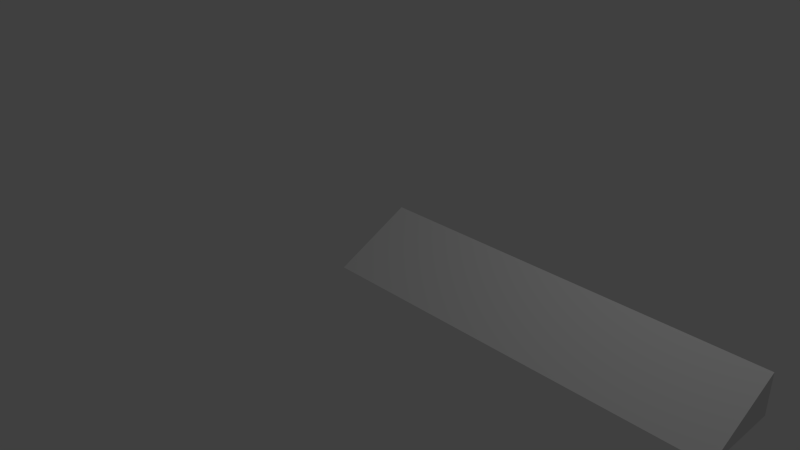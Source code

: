 # Source: 1x5_trojuholnik.blend  (saved by Blender 2.66.1; exported with 4.5.12 LTS)
import bpy
from mathutils import Matrix  # noqa: F401  (used for matrix-valued properties, if any)

bpy.ops.wm.read_factory_settings(use_empty=True)
scene = bpy.context.scene
scene.name = 'Scene'

# ---- collections
col_collection_1 = bpy.data.collections.new('Collection 1'); scene.collection.children.link(col_collection_1)

# ---- materials (node trees are filled in below, after node groups)
mat_material = bpy.data.materials.new('Material')
mat_material.alpha_threshold = 0.0
mat_material.use_transparent_shadow = False
mat_material.roughness = 0.5
mat_material.line_color = (0.0, 0.0, 0.0, 1.0)

# ---- material node trees

# ---- world
world_world = bpy.data.worlds.new('World'); scene.world = world_world
world_world.color = (0.05088, 0.05088, 0.05088)
world_world.use_sun_shadow = False
world_world.sun_shadow_jitter_overblur = 0.0
world_world.cycles.sampling_method = 'MANUAL'
world_world.cycles.sample_map_resolution = 256

# ---- cameras
cam_camera = bpy.data.cameras.new('Camera')
cam_camera.clip_end = 100.0
cam_camera.lens = 35.0
cam_camera.sensor_width = 32.0
cam_camera.sensor_height = 18.0
cam_camera.ortho_scale = 7.314
cam_camera.dof.focus_distance = 0.0
cam_camera.dof.aperture_fstop = 128.0

# ---- lights
light_lamp = bpy.data.lights.new('Lamp', 'POINT')
light_lamp.transmission_factor = 0.0
light_lamp.cutoff_distance = 30.0
light_lamp.energy = 100.0
light_lamp.shadow_buffer_clip_start = 1.001
light_lamp.shadow_soft_size = 0.1
light_lamp.shadow_maximum_resolution = 0.006
light_lamp.use_absolute_resolution = True
light_lamp.cycles.use_multiple_importance_sampling = False

# ---- meshes
me_cube = bpy.data.meshes.new('Cube')
me_cube.from_pydata([(5.0, 0.5, 0.0), (5.0, -0.5, 0.0), (0.0, -0.5, 0.0), (3.576e-07, 0.5, 0.0), (5.0, 0.5, 0.5), (0.0, 0.5, 0.5)], [], [(0, 1, 2, 3), (2, 5, 3), (1, 4, 5, 2), (0, 4, 1), (4, 0, 3, 5)])
me_cube.materials.append(mat_material)
me_cube.use_remesh_preserve_volume = False
me_cube.use_remesh_preserve_attributes = False
me_cube.use_mirror_vertex_groups = False
me_cube.auto_texspace = False
me_cube.update()

# ---- objects
ob_cube = bpy.data.objects.new('Cube', me_cube)
ob_lamp = bpy.data.objects.new('Lamp', light_lamp)
ob_camera = bpy.data.objects.new('Camera', cam_camera)

# ---- transforms, parenting, visibility, modifiers, constraints
ob_cube.location = (0.0, 0.0, 0.0)
ob_cube.lock_rotations_4d = False
ob_cube.empty_display_type = 'ARROWS'
ob_cube.show_texture_space = True
ob_cube.lineart.crease_threshold = 0.0
ob_lamp.location = (4.076, 1.005, 5.904)
ob_lamp.rotation_euler = (0.6503, 0.05522, 1.866)
ob_lamp.lock_rotations_4d = False
ob_lamp.empty_display_type = 'ARROWS'
ob_lamp.color = (0.0, 0.0, 0.0, 0.0)
ob_lamp.lineart.crease_threshold = 0.0
ob_camera.location = (7.481, -6.508, 5.344)
ob_camera.rotation_euler = (1.109, 0.01082, 0.8149)
ob_camera.lock_rotations_4d = False
ob_camera.empty_display_type = 'ARROWS'
ob_camera.color = (0.0, 0.0, 0.0, 0.0)
ob_camera.display_type = 'WIRE'
ob_camera.lineart.crease_threshold = 0.0

# ---- collection membership
col_collection_1.objects.link(ob_cube)
col_collection_1.objects.link(ob_lamp)
col_collection_1.objects.link(ob_camera)

# ---- scene / render settings (as saved in the file)
scene.camera = ob_camera
scene.frame_start = 1; scene.frame_end = 250; scene.frame_set(1)
scene.render.engine = 'BLENDER_EEVEE_NEXT'
scene.render.image_settings.color_mode = 'RGB'
scene.render.image_settings.compression = 90
scene.render.resolution_percentage = 50
scene.render.dither_intensity = 0.0
scene.render.bake_margin = 2
scene.cycles.use_denoising = False
scene.cycles.samples = 10
scene.cycles.sampling_pattern = 'TABULATED_SOBOL'
scene.cycles.light_sampling_threshold = 0.0
scene.cycles.use_adaptive_sampling = False
scene.cycles.use_light_tree = False
scene.cycles.blur_glossy = 0.0
scene.cycles.volume_bounces = 1
scene.cycles.pixel_filter_type = 'GAUSSIAN'
scene.cycles.sample_clamp_indirect = 0.0
scene.view_settings.view_transform = 'Standard'
bpy.context.view_layer.update()
